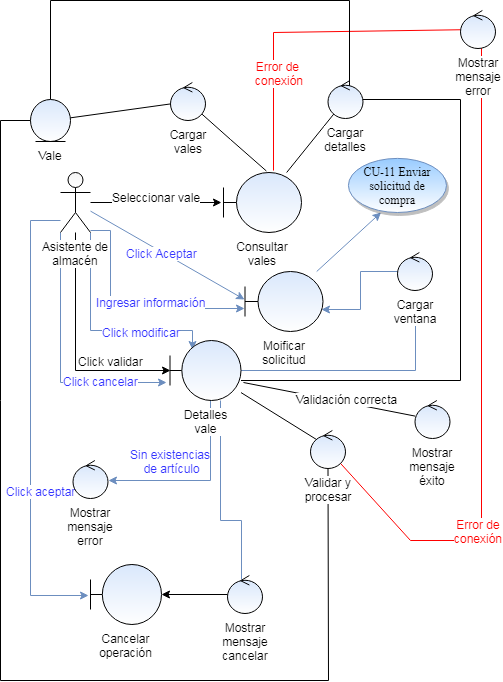

The diagram above was exported from draw.io. Its source (the exported page's mxGraphModel, read from the mxfile embedded in the PNG):
<mxGraphModel dx="1061" dy="1651" grid="1" gridSize="10" guides="1" tooltips="1" connect="1" arrows="1" fold="1" page="1" pageScale="1" pageWidth="827" pageHeight="1169" math="0" shadow="0">
  <root>
    <mxCell id="0" />
    <mxCell id="1" parent="0" />
    <mxCell id="-ZvyE1Y4TuBCISLDs6a1-4" style="rounded=0;orthogonalLoop=1;jettySize=auto;html=1;entryX=0.55;entryY=-0.025;entryDx=0;entryDy=0;entryPerimeter=0;endArrow=none;endFill=0;fontColor=#3333FF;" edge="1" parent="1" source="-ZvyE1Y4TuBCISLDs6a1-1" target="-ZvyE1Y4TuBCISLDs6a1-2">
      <mxGeometry relative="1" as="geometry">
        <Array as="points">
          <mxPoint x="270" y="99" />
        </Array>
      </mxGeometry>
    </mxCell>
    <mxCell id="-ZvyE1Y4TuBCISLDs6a1-1" value="Cargar vales" style="ellipse;shape=umlControl;whiteSpace=wrap;html=1;labelPosition=center;verticalLabelPosition=bottom;align=center;verticalAlign=top;fillColor=#dae8fc;strokeColor=#000000;gradientColor=#ffffff;" vertex="1" parent="1">
      <mxGeometry x="210" y="42" width="35" height="38" as="geometry" />
    </mxCell>
    <mxCell id="-ZvyE1Y4TuBCISLDs6a1-11" style="edgeStyle=none;rounded=0;orthogonalLoop=1;jettySize=auto;html=1;endArrow=none;endFill=0;fontColor=#000000;" edge="1" parent="1" source="-ZvyE1Y4TuBCISLDs6a1-2" target="-ZvyE1Y4TuBCISLDs6a1-10">
      <mxGeometry relative="1" as="geometry" />
    </mxCell>
    <mxCell id="-ZvyE1Y4TuBCISLDs6a1-55" style="edgeStyle=none;rounded=0;orthogonalLoop=1;jettySize=auto;html=1;endArrow=none;endFill=0;fontColor=#3333FF;exitX=0.641;exitY=-0.033;exitDx=0;exitDy=0;exitPerimeter=0;fillColor=#f8cecc;strokeColor=#FF0000;" edge="1" parent="1" source="-ZvyE1Y4TuBCISLDs6a1-2" target="-ZvyE1Y4TuBCISLDs6a1-56">
      <mxGeometry relative="1" as="geometry">
        <mxPoint x="313" y="70" as="targetPoint" />
        <Array as="points">
          <mxPoint x="313" y="-8" />
        </Array>
      </mxGeometry>
    </mxCell>
    <mxCell id="-ZvyE1Y4TuBCISLDs6a1-57" value="Error de&amp;nbsp;&lt;br&gt;conexión" style="text;html=1;resizable=0;points=[];align=center;verticalAlign=middle;labelBackgroundColor=#ffffff;fontColor=#FF0000;" vertex="1" connectable="0" parent="-ZvyE1Y4TuBCISLDs6a1-55">
      <mxGeometry x="-0.563" y="-5" relative="1" as="geometry">
        <mxPoint x="0.5" y="-26.5" as="offset" />
      </mxGeometry>
    </mxCell>
    <mxCell id="-ZvyE1Y4TuBCISLDs6a1-2" value="Consultar vales" style="shape=umlBoundary;whiteSpace=wrap;html=1;labelPosition=center;verticalLabelPosition=bottom;align=center;verticalAlign=top;fillColor=#dae8fc;strokeColor=#000000;gradientColor=#ffffff;" vertex="1" parent="1">
      <mxGeometry x="263" y="132" width="78" height="60" as="geometry" />
    </mxCell>
    <mxCell id="-ZvyE1Y4TuBCISLDs6a1-5" style="edgeStyle=none;rounded=0;orthogonalLoop=1;jettySize=auto;html=1;endArrow=none;endFill=0;fontColor=#3333FF;" edge="1" parent="1" source="-ZvyE1Y4TuBCISLDs6a1-3" target="-ZvyE1Y4TuBCISLDs6a1-1">
      <mxGeometry relative="1" as="geometry" />
    </mxCell>
    <mxCell id="-ZvyE1Y4TuBCISLDs6a1-12" style="edgeStyle=orthogonalEdgeStyle;rounded=0;orthogonalLoop=1;jettySize=auto;html=1;entryX=0.614;entryY=0.263;entryDx=0;entryDy=0;entryPerimeter=0;endArrow=none;endFill=0;fontColor=#000000;" edge="1" parent="1" source="-ZvyE1Y4TuBCISLDs6a1-3" target="-ZvyE1Y4TuBCISLDs6a1-10">
      <mxGeometry relative="1" as="geometry">
        <Array as="points">
          <mxPoint x="90" y="-40" />
          <mxPoint x="389" y="-40" />
        </Array>
      </mxGeometry>
    </mxCell>
    <mxCell id="-ZvyE1Y4TuBCISLDs6a1-3" value="Vale" style="ellipse;shape=umlEntity;whiteSpace=wrap;html=1;labelPosition=center;verticalLabelPosition=bottom;align=center;verticalAlign=top;fillColor=#dae8fc;strokeColor=#000000;gradientColor=#ffffff;" vertex="1" parent="1">
      <mxGeometry x="70" y="59" width="40" height="42" as="geometry" />
    </mxCell>
    <mxCell id="-ZvyE1Y4TuBCISLDs6a1-8" style="edgeStyle=none;rounded=0;orthogonalLoop=1;jettySize=auto;html=1;entryX=-0.026;entryY=0.5;entryDx=0;entryDy=0;entryPerimeter=0;endArrow=classic;endFill=1;fontColor=#3333FF;" edge="1" parent="1" source="-ZvyE1Y4TuBCISLDs6a1-7" target="-ZvyE1Y4TuBCISLDs6a1-2">
      <mxGeometry relative="1" as="geometry" />
    </mxCell>
    <mxCell id="-ZvyE1Y4TuBCISLDs6a1-9" value="Seleccionar vale" style="text;html=1;resizable=0;points=[];align=center;verticalAlign=middle;labelBackgroundColor=#ffffff;fontColor=#000000;" vertex="1" connectable="0" parent="-ZvyE1Y4TuBCISLDs6a1-8">
      <mxGeometry x="0.2644" y="2" relative="1" as="geometry">
        <mxPoint x="-17.5" y="-4" as="offset" />
      </mxGeometry>
    </mxCell>
    <mxCell id="-ZvyE1Y4TuBCISLDs6a1-15" style="edgeStyle=orthogonalEdgeStyle;rounded=0;orthogonalLoop=1;jettySize=auto;html=1;entryX=0.007;entryY=0.5;entryDx=0;entryDy=0;entryPerimeter=0;endArrow=classic;endFill=1;fontColor=#000000;" edge="1" parent="1" source="-ZvyE1Y4TuBCISLDs6a1-7" target="-ZvyE1Y4TuBCISLDs6a1-14">
      <mxGeometry relative="1" as="geometry">
        <Array as="points">
          <mxPoint x="115" y="330" />
        </Array>
      </mxGeometry>
    </mxCell>
    <mxCell id="-ZvyE1Y4TuBCISLDs6a1-16" value="Click validar" style="text;html=1;resizable=0;points=[];align=center;verticalAlign=middle;labelBackgroundColor=#ffffff;fontColor=#000000;" vertex="1" connectable="0" parent="-ZvyE1Y4TuBCISLDs6a1-15">
      <mxGeometry x="-0.1317" y="4" relative="1" as="geometry">
        <mxPoint x="31" y="27" as="offset" />
      </mxGeometry>
    </mxCell>
    <mxCell id="-ZvyE1Y4TuBCISLDs6a1-23" style="edgeStyle=orthogonalEdgeStyle;rounded=0;orthogonalLoop=1;jettySize=auto;html=1;entryX=-0.049;entryY=0.7;entryDx=0;entryDy=0;entryPerimeter=0;endArrow=classic;endFill=1;fontColor=#000000;fillColor=#dae8fc;strokeColor=#6c8ebf;" edge="1" parent="1" source="-ZvyE1Y4TuBCISLDs6a1-7" target="-ZvyE1Y4TuBCISLDs6a1-14">
      <mxGeometry relative="1" as="geometry">
        <Array as="points">
          <mxPoint x="100" y="342" />
        </Array>
      </mxGeometry>
    </mxCell>
    <mxCell id="-ZvyE1Y4TuBCISLDs6a1-24" value="Click cancelar" style="text;html=1;resizable=0;points=[];align=center;verticalAlign=middle;labelBackgroundColor=#ffffff;fontColor=#3333FF;" vertex="1" connectable="0" parent="-ZvyE1Y4TuBCISLDs6a1-23">
      <mxGeometry x="0.0263" y="3" relative="1" as="geometry">
        <mxPoint x="37" y="17" as="offset" />
      </mxGeometry>
    </mxCell>
    <mxCell id="-ZvyE1Y4TuBCISLDs6a1-34" style="edgeStyle=orthogonalEdgeStyle;rounded=0;orthogonalLoop=1;jettySize=auto;html=1;entryX=-0.028;entryY=0.517;entryDx=0;entryDy=0;entryPerimeter=0;endArrow=classic;endFill=1;fontColor=#3333FF;fillColor=#dae8fc;strokeColor=#6c8ebf;" edge="1" parent="1" source="-ZvyE1Y4TuBCISLDs6a1-7" target="-ZvyE1Y4TuBCISLDs6a1-31">
      <mxGeometry relative="1" as="geometry">
        <Array as="points">
          <mxPoint x="70" y="180" />
          <mxPoint x="70" y="555" />
        </Array>
      </mxGeometry>
    </mxCell>
    <mxCell id="-ZvyE1Y4TuBCISLDs6a1-35" value="Click aceptar" style="text;html=1;resizable=0;points=[];align=center;verticalAlign=middle;labelBackgroundColor=#ffffff;fontColor=#3333FF;" vertex="1" connectable="0" parent="-ZvyE1Y4TuBCISLDs6a1-34">
      <mxGeometry x="0.2192" y="-4" relative="1" as="geometry">
        <mxPoint x="14" y="18" as="offset" />
      </mxGeometry>
    </mxCell>
    <mxCell id="-ZvyE1Y4TuBCISLDs6a1-44" style="edgeStyle=orthogonalEdgeStyle;rounded=0;orthogonalLoop=1;jettySize=auto;html=1;entryX=0.317;entryY=0.15;entryDx=0;entryDy=0;entryPerimeter=0;endArrow=classic;endFill=1;fontColor=#3333FF;fillColor=#dae8fc;strokeColor=#6c8ebf;" edge="1" parent="1" source="-ZvyE1Y4TuBCISLDs6a1-7" target="-ZvyE1Y4TuBCISLDs6a1-14">
      <mxGeometry relative="1" as="geometry">
        <Array as="points">
          <mxPoint x="130" y="290" />
          <mxPoint x="232" y="290" />
        </Array>
      </mxGeometry>
    </mxCell>
    <mxCell id="-ZvyE1Y4TuBCISLDs6a1-45" value="Click modificar" style="text;html=1;resizable=0;points=[];align=center;verticalAlign=middle;labelBackgroundColor=#ffffff;fontColor=#3333FF;" vertex="1" connectable="0" parent="-ZvyE1Y4TuBCISLDs6a1-44">
      <mxGeometry x="-0.0256" y="-1" relative="1" as="geometry">
        <mxPoint x="41" as="offset" />
      </mxGeometry>
    </mxCell>
    <mxCell id="-ZvyE1Y4TuBCISLDs6a1-46" style="edgeStyle=orthogonalEdgeStyle;rounded=0;orthogonalLoop=1;jettySize=auto;html=1;entryX=-0.006;entryY=0.617;entryDx=0;entryDy=0;entryPerimeter=0;endArrow=classic;endFill=1;fontColor=#3333FF;fillColor=#dae8fc;strokeColor=#6c8ebf;" edge="1" parent="1" source="-ZvyE1Y4TuBCISLDs6a1-7" target="-ZvyE1Y4TuBCISLDs6a1-39">
      <mxGeometry relative="1" as="geometry">
        <Array as="points">
          <mxPoint x="150" y="190" />
          <mxPoint x="150" y="268" />
        </Array>
      </mxGeometry>
    </mxCell>
    <mxCell id="-ZvyE1Y4TuBCISLDs6a1-47" value="Ingresar información" style="text;html=1;resizable=0;points=[];align=center;verticalAlign=middle;labelBackgroundColor=#ffffff;fontColor=#3333FF;" vertex="1" connectable="0" parent="-ZvyE1Y4TuBCISLDs6a1-46">
      <mxGeometry x="-0.4828" y="-23" relative="1" as="geometry">
        <mxPoint x="63" y="31" as="offset" />
      </mxGeometry>
    </mxCell>
    <mxCell id="-ZvyE1Y4TuBCISLDs6a1-53" style="edgeStyle=none;rounded=0;orthogonalLoop=1;jettySize=auto;html=1;entryX=-0.006;entryY=0.467;entryDx=0;entryDy=0;entryPerimeter=0;endArrow=classic;endFill=1;fontColor=#3333FF;fillColor=#dae8fc;strokeColor=#6c8ebf;" edge="1" parent="1" source="-ZvyE1Y4TuBCISLDs6a1-7" target="-ZvyE1Y4TuBCISLDs6a1-39">
      <mxGeometry relative="1" as="geometry" />
    </mxCell>
    <mxCell id="-ZvyE1Y4TuBCISLDs6a1-54" value="Click Aceptar" style="text;html=1;resizable=0;points=[];align=center;verticalAlign=middle;labelBackgroundColor=#ffffff;fontColor=#3333FF;" vertex="1" connectable="0" parent="-ZvyE1Y4TuBCISLDs6a1-53">
      <mxGeometry x="-0.2295" y="-3" relative="1" as="geometry">
        <mxPoint x="13.5" y="5" as="offset" />
      </mxGeometry>
    </mxCell>
    <mxCell id="-ZvyE1Y4TuBCISLDs6a1-7" value="&lt;font color=&quot;#000000&quot;&gt;Asistente de&lt;br&gt;almacén&lt;br&gt;&lt;/font&gt;" style="shape=umlActor;verticalLabelPosition=bottom;labelBackgroundColor=#ffffff;verticalAlign=top;html=1;strokeColor=#000000;fillColor=#f5f5f5;fontColor=#333333;gradientColor=#ffffff;" vertex="1" parent="1">
      <mxGeometry x="100" y="132" width="30" height="60" as="geometry" />
    </mxCell>
    <mxCell id="-ZvyE1Y4TuBCISLDs6a1-13" style="edgeStyle=orthogonalEdgeStyle;rounded=0;orthogonalLoop=1;jettySize=auto;html=1;endArrow=none;endFill=0;fontColor=#000000;" edge="1" parent="1" source="-ZvyE1Y4TuBCISLDs6a1-10" target="-ZvyE1Y4TuBCISLDs6a1-14">
      <mxGeometry relative="1" as="geometry">
        <mxPoint x="260" y="330" as="targetPoint" />
        <Array as="points">
          <mxPoint x="500" y="59" />
          <mxPoint x="500" y="340" />
        </Array>
      </mxGeometry>
    </mxCell>
    <mxCell id="-ZvyE1Y4TuBCISLDs6a1-10" value="Cargar detalles" style="ellipse;shape=umlControl;whiteSpace=wrap;html=1;labelPosition=center;verticalLabelPosition=bottom;align=center;verticalAlign=top;fillColor=#dae8fc;strokeColor=#000000;gradientColor=#ffffff;labelBackgroundColor=#ffffff;" vertex="1" parent="1">
      <mxGeometry x="367.5" y="40" width="35" height="38" as="geometry" />
    </mxCell>
    <mxCell id="-ZvyE1Y4TuBCISLDs6a1-18" style="rounded=0;orthogonalLoop=1;jettySize=auto;html=1;entryX=0.171;entryY=0.237;entryDx=0;entryDy=0;entryPerimeter=0;endArrow=none;endFill=0;fontColor=#000000;" edge="1" parent="1" source="-ZvyE1Y4TuBCISLDs6a1-14" target="-ZvyE1Y4TuBCISLDs6a1-17">
      <mxGeometry relative="1" as="geometry" />
    </mxCell>
    <mxCell id="-ZvyE1Y4TuBCISLDs6a1-25" style="edgeStyle=orthogonalEdgeStyle;rounded=0;orthogonalLoop=1;jettySize=auto;html=1;endArrow=none;endFill=0;fontColor=#3333FF;entryX=0.414;entryY=0.105;entryDx=0;entryDy=0;entryPerimeter=0;fillColor=#dae8fc;strokeColor=#6c8ebf;" edge="1" parent="1" source="-ZvyE1Y4TuBCISLDs6a1-14" target="-ZvyE1Y4TuBCISLDs6a1-26">
      <mxGeometry relative="1" as="geometry">
        <mxPoint x="320" y="270" as="targetPoint" />
        <Array as="points">
          <mxPoint x="260" y="480" />
          <mxPoint x="281" y="480" />
        </Array>
      </mxGeometry>
    </mxCell>
    <mxCell id="-ZvyE1Y4TuBCISLDs6a1-36" style="edgeStyle=orthogonalEdgeStyle;rounded=0;orthogonalLoop=1;jettySize=auto;html=1;endArrow=none;endFill=0;fontColor=#3333FF;fillColor=#dae8fc;strokeColor=#6c8ebf;" edge="1" parent="1" source="-ZvyE1Y4TuBCISLDs6a1-14">
      <mxGeometry relative="1" as="geometry">
        <mxPoint x="455" y="270" as="targetPoint" />
        <Array as="points">
          <mxPoint x="455" y="330" />
        </Array>
      </mxGeometry>
    </mxCell>
    <mxCell id="-ZvyE1Y4TuBCISLDs6a1-41" style="edgeStyle=orthogonalEdgeStyle;rounded=0;orthogonalLoop=1;jettySize=auto;html=1;endArrow=classic;endFill=1;fontColor=#3333FF;fillColor=#dae8fc;strokeColor=#6c8ebf;entryX=1.014;entryY=0.526;entryDx=0;entryDy=0;entryPerimeter=0;" edge="1" parent="1" source="-ZvyE1Y4TuBCISLDs6a1-14" target="-ZvyE1Y4TuBCISLDs6a1-43">
      <mxGeometry relative="1" as="geometry">
        <mxPoint x="210" y="460" as="targetPoint" />
        <Array as="points">
          <mxPoint x="250" y="440" />
        </Array>
      </mxGeometry>
    </mxCell>
    <mxCell id="-ZvyE1Y4TuBCISLDs6a1-42" value="Sin existencias&lt;br&gt;&amp;nbsp;de artículo" style="text;html=1;resizable=0;points=[];align=center;verticalAlign=middle;labelBackgroundColor=#ffffff;fontColor=#3333FF;" vertex="1" connectable="0" parent="-ZvyE1Y4TuBCISLDs6a1-41">
      <mxGeometry x="0.4815" y="4" relative="1" as="geometry">
        <mxPoint x="14.5" y="-24" as="offset" />
      </mxGeometry>
    </mxCell>
    <mxCell id="-ZvyE1Y4TuBCISLDs6a1-14" value="Detalles vale" style="shape=umlBoundary;whiteSpace=wrap;html=1;labelPosition=center;verticalLabelPosition=bottom;align=center;verticalAlign=top;fillColor=#dae8fc;strokeColor=#000000;gradientColor=#ffffff;labelBackgroundColor=#ffffff;" vertex="1" parent="1">
      <mxGeometry x="209.5" y="300" width="71" height="60" as="geometry" />
    </mxCell>
    <mxCell id="-ZvyE1Y4TuBCISLDs6a1-20" value="" style="edgeStyle=none;rounded=0;orthogonalLoop=1;jettySize=auto;html=1;endArrow=none;endFill=0;fontColor=#000000;exitX=1.035;exitY=0.7;exitDx=0;exitDy=0;exitPerimeter=0;" edge="1" parent="1" source="-ZvyE1Y4TuBCISLDs6a1-14" target="-ZvyE1Y4TuBCISLDs6a1-19">
      <mxGeometry relative="1" as="geometry" />
    </mxCell>
    <mxCell id="-ZvyE1Y4TuBCISLDs6a1-21" value="Validación correcta" style="text;html=1;resizable=0;points=[];align=center;verticalAlign=middle;labelBackgroundColor=#ffffff;fontColor=#000000;" vertex="1" connectable="0" parent="-ZvyE1Y4TuBCISLDs6a1-20">
      <mxGeometry x="0.1907" y="4" relative="1" as="geometry">
        <mxPoint as="offset" />
      </mxGeometry>
    </mxCell>
    <mxCell id="-ZvyE1Y4TuBCISLDs6a1-22" style="edgeStyle=orthogonalEdgeStyle;rounded=0;orthogonalLoop=1;jettySize=auto;html=1;entryX=0;entryY=0.5;entryDx=0;entryDy=0;endArrow=none;endFill=0;fontColor=#000000;" edge="1" parent="1" source="-ZvyE1Y4TuBCISLDs6a1-17" target="-ZvyE1Y4TuBCISLDs6a1-3">
      <mxGeometry relative="1" as="geometry">
        <Array as="points">
          <mxPoint x="368" y="640" />
          <mxPoint x="40" y="640" />
          <mxPoint x="40" y="80" />
        </Array>
      </mxGeometry>
    </mxCell>
    <mxCell id="-ZvyE1Y4TuBCISLDs6a1-58" style="edgeStyle=none;rounded=0;orthogonalLoop=1;jettySize=auto;html=1;entryX=0.6;entryY=0.974;entryDx=0;entryDy=0;entryPerimeter=0;endArrow=none;endFill=0;strokeColor=#FF0000;fontColor=#FF0000;" edge="1" parent="1" source="-ZvyE1Y4TuBCISLDs6a1-17" target="-ZvyE1Y4TuBCISLDs6a1-56">
      <mxGeometry relative="1" as="geometry">
        <Array as="points">
          <mxPoint x="450" y="500" />
          <mxPoint x="521" y="500" />
        </Array>
      </mxGeometry>
    </mxCell>
    <mxCell id="-ZvyE1Y4TuBCISLDs6a1-59" value="Error de&lt;br&gt;conexión" style="text;html=1;resizable=0;points=[];align=center;verticalAlign=middle;labelBackgroundColor=#ffffff;fontColor=#FF0000;" vertex="1" connectable="0" parent="-ZvyE1Y4TuBCISLDs6a1-58">
      <mxGeometry x="0.1414" y="2" relative="1" as="geometry">
        <mxPoint x="-1.5" y="196.5" as="offset" />
      </mxGeometry>
    </mxCell>
    <mxCell id="-ZvyE1Y4TuBCISLDs6a1-17" value="Validar y procesar" style="ellipse;shape=umlControl;whiteSpace=wrap;html=1;labelPosition=center;verticalLabelPosition=bottom;align=center;verticalAlign=top;fillColor=#dae8fc;strokeColor=#000000;gradientColor=#ffffff;labelBackgroundColor=#ffffff;" vertex="1" parent="1">
      <mxGeometry x="350" y="390" width="35" height="38" as="geometry" />
    </mxCell>
    <mxCell id="-ZvyE1Y4TuBCISLDs6a1-19" value="Mostrar mensaje éxito" style="ellipse;shape=umlControl;whiteSpace=wrap;html=1;labelPosition=center;verticalLabelPosition=bottom;align=center;verticalAlign=top;fillColor=#dae8fc;strokeColor=#000000;gradientColor=#ffffff;labelBackgroundColor=#ffffff;" vertex="1" parent="1">
      <mxGeometry x="454.5" y="360" width="35" height="38" as="geometry" />
    </mxCell>
    <mxCell id="-ZvyE1Y4TuBCISLDs6a1-33" value="" style="edgeStyle=orthogonalEdgeStyle;rounded=0;orthogonalLoop=1;jettySize=auto;html=1;endArrow=classic;endFill=1;fontColor=#3333FF;" edge="1" parent="1" source="-ZvyE1Y4TuBCISLDs6a1-26" target="-ZvyE1Y4TuBCISLDs6a1-31">
      <mxGeometry relative="1" as="geometry" />
    </mxCell>
    <mxCell id="-ZvyE1Y4TuBCISLDs6a1-26" value="Mostrar mensaje cancelar" style="ellipse;shape=umlControl;whiteSpace=wrap;html=1;labelPosition=center;verticalLabelPosition=bottom;align=center;verticalAlign=top;fillColor=#dae8fc;strokeColor=#000000;gradientColor=#ffffff;labelBackgroundColor=#ffffff;" vertex="1" parent="1">
      <mxGeometry x="267" y="535" width="35" height="38" as="geometry" />
    </mxCell>
    <mxCell id="-ZvyE1Y4TuBCISLDs6a1-31" value="Cancelar operación" style="shape=umlBoundary;whiteSpace=wrap;html=1;labelPosition=center;verticalLabelPosition=bottom;align=center;verticalAlign=top;fillColor=#dae8fc;strokeColor=#000000;gradientColor=#ffffff;labelBackgroundColor=#ffffff;" vertex="1" parent="1">
      <mxGeometry x="130" y="524" width="71" height="60" as="geometry" />
    </mxCell>
    <mxCell id="-ZvyE1Y4TuBCISLDs6a1-40" style="edgeStyle=orthogonalEdgeStyle;rounded=0;orthogonalLoop=1;jettySize=auto;html=1;entryX=0.981;entryY=0.633;entryDx=0;entryDy=0;entryPerimeter=0;endArrow=classic;endFill=1;fontColor=#3333FF;fillColor=#dae8fc;strokeColor=#6c8ebf;" edge="1" parent="1" source="-ZvyE1Y4TuBCISLDs6a1-38" target="-ZvyE1Y4TuBCISLDs6a1-39">
      <mxGeometry relative="1" as="geometry" />
    </mxCell>
    <mxCell id="-ZvyE1Y4TuBCISLDs6a1-38" value="Cargar ventana" style="ellipse;shape=umlControl;whiteSpace=wrap;html=1;labelPosition=center;verticalLabelPosition=bottom;align=center;verticalAlign=top;fillColor=#dae8fc;strokeColor=#000000;gradientColor=#ffffff;labelBackgroundColor=#ffffff;" vertex="1" parent="1">
      <mxGeometry x="437" y="212" width="35" height="38" as="geometry" />
    </mxCell>
    <mxCell id="-ZvyE1Y4TuBCISLDs6a1-48" style="rounded=0;orthogonalLoop=1;jettySize=auto;html=1;endArrow=classic;endFill=1;fontColor=#3333FF;entryX=0.332;entryY=1;entryDx=0;entryDy=0;entryPerimeter=0;fillColor=#dae8fc;strokeColor=#6c8ebf;" edge="1" parent="1" source="-ZvyE1Y4TuBCISLDs6a1-39" target="-ZvyE1Y4TuBCISLDs6a1-50">
      <mxGeometry relative="1" as="geometry">
        <mxPoint x="410" y="160" as="targetPoint" />
      </mxGeometry>
    </mxCell>
    <mxCell id="-ZvyE1Y4TuBCISLDs6a1-39" value="Moificar solicitud" style="shape=umlBoundary;whiteSpace=wrap;html=1;labelPosition=center;verticalLabelPosition=bottom;align=center;verticalAlign=top;fillColor=#dae8fc;strokeColor=#000000;gradientColor=#ffffff;" vertex="1" parent="1">
      <mxGeometry x="284.5" y="231" width="78" height="60" as="geometry" />
    </mxCell>
    <mxCell id="-ZvyE1Y4TuBCISLDs6a1-43" value="Mostrar mensaje error" style="ellipse;shape=umlControl;whiteSpace=wrap;html=1;labelPosition=center;verticalLabelPosition=bottom;align=center;verticalAlign=top;fillColor=#dae8fc;strokeColor=#000000;gradientColor=#ffffff;labelBackgroundColor=#ffffff;" vertex="1" parent="1">
      <mxGeometry x="112.5" y="420" width="35" height="38" as="geometry" />
    </mxCell>
    <mxCell id="-ZvyE1Y4TuBCISLDs6a1-50" value="CU-11 Enviar solicitud de compra" style="ellipse;whiteSpace=wrap;html=1;fillColor=#99CCFF;fontFamily=Times New Roman;strokeColor=#6c8ebf;gradientColor=#ffffff;gradientDirection=south;shadow=1;" vertex="1" parent="1">
      <mxGeometry x="387.9370467596391" y="117.89898989898984" width="98.01604026989763" height="54.090909090909086" as="geometry" />
    </mxCell>
    <mxCell id="-ZvyE1Y4TuBCISLDs6a1-56" value="Mostrar mensaje error" style="ellipse;shape=umlControl;whiteSpace=wrap;html=1;labelPosition=center;verticalLabelPosition=bottom;align=center;verticalAlign=top;fillColor=#dae8fc;strokeColor=#000000;gradientColor=#ffffff;labelBackgroundColor=#ffffff;" vertex="1" parent="1">
      <mxGeometry x="500" y="-30" width="35" height="38" as="geometry" />
    </mxCell>
  </root>
</mxGraphModel>